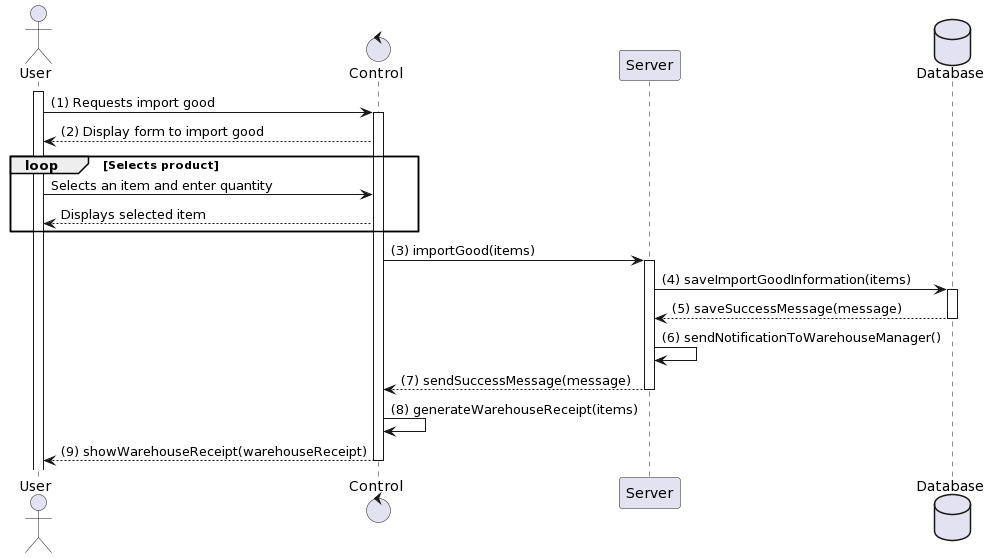

The diagram above was rendered by PlantUML. Its source (embedded in the PNG):
@startuml
actor User
control "Control" as C
participant "Server" as S
database Database

activate User
User -> C: (1) Requests import good
activate C
C --> User: (2) Display form to import good
loop Selects product
    User -> C: Selects an item and enter quantity
    C --> User: Displays selected item
end
C -> S: (3) importGood(items)
activate S
S -> Database: (4) saveImportGoodInformation(items)
activate Database
Database --> S: (5) saveSuccessMessage(message)
deactivate Database
S -> S: (6) sendNotificationToWarehouseManager()
S --> C: (7) sendSuccessMessage(message)
deactivate S
C -> C: (8) generateWarehouseReceipt(items)
C --> User: (9) showWarehouseReceipt(warehouseReceipt)
deactivate C
@enduml